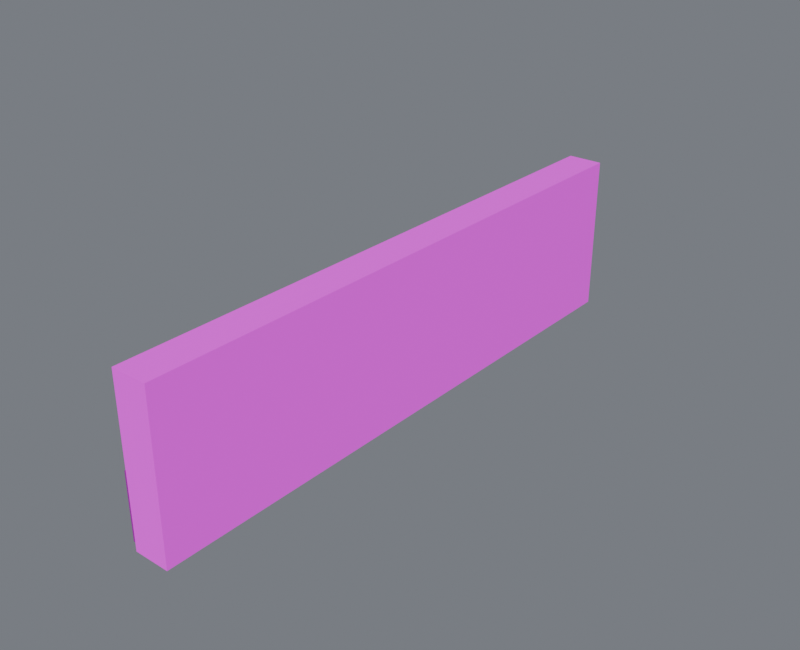 # Source: wall_5m_b.blend  (saved by Blender 4.5.87; exported with 4.5.12 LTS)
import bpy
from mathutils import Matrix  # noqa: F401  (used for matrix-valued properties, if any)

bpy.ops.wm.read_factory_settings(use_empty=True)
scene = bpy.context.scene
scene.name = 'Component_wall_5m_b'

# ---- collections
col_wall_5m_b = bpy.data.collections.new('wall_5m_b_制作源'); scene.collection.children.link(col_wall_5m_b)
col_wall_5m_b_1 = bpy.data.collections.new('wall_5m_b_输出包'); scene.collection.children.link(col_wall_5m_b_1)
col_01______wall_5m_b = bpy.data.collections.new('01_制作组件_wall_5m_b'); scene.collection.children.link(col_01______wall_5m_b)

# ---- images (referenced by path relative to the original .blend; pixels are not part of the script)
import os
ASSET_DIR = os.environ.get("B2B_ASSET_DIR", "")  # directory of the original .blend (textures are referenced by path, not embedded)
HERE = os.path.dirname(os.path.abspath(__file__))  # packed textures are extracted next to this script under _unpacked/

def load_image(name, relpath, width, height, colorspace="sRGB"):
    """Load a texture the original file referenced (path relative to the .blend, or extracted next to this script)."""
    p = next((c for c in (os.path.join(HERE, relpath), os.path.join(ASSET_DIR, relpath)) if relpath and os.path.exists(c)), "")
    if p:
        img = bpy.data.images.load(p, check_existing=True)
        img.name = name
    else:  # same state as the original file: an image datablock whose file is absent (Cycles renders it pink)
        img = bpy.data.images.new(name, width, height)
        img.source = "FILE"
        img.filepath = "//" + (relpath or name)
    img.colorspace_settings.name = colorspace
    return img
img_10x10_512_png = load_image('设施低亮多巴胺色盘_10x10_512.png', '设施低亮多巴胺色盘_10x10_512.png', 1024, 1024, 'sRGB')

# ---- materials (node trees are filled in below, after node groups)
mat_02 = bpy.data.materials.new('02_细腻哑光_青绿大面')
mat_01 = bpy.data.materials.new('01_精工金属_紫色骨架')

# ---- material node trees
mat_02.use_nodes = True; mat_02.node_tree.nodes.clear()
_N = mat_02.node_tree.nodes; _L = mat_02.node_tree.links
n0 = _N.new('ShaderNodeUVMap'); n0.name = 'UV 贴图'; n0.location = (0, 0)
n0.uv_map = 'PaletteUV'
n1 = _N.new('ShaderNodeTexImage'); n1.name = '图像纹理'; n1.location = (0, 0)
n1.image = img_10x10_512_png
n1.interpolation = 'Closest'
n2 = _N.new('ShaderNodeBsdfPrincipled'); n2.name = '原理化 BSDF'; n2.location = (0, 0)
n2.inputs[1].default_value = 0.02
n2.inputs[2].default_value = 0.7
n3 = _N.new('ShaderNodeOutputMaterial'); n3.name = '材质输出'; n3.location = (0, 0)
_L.new(n0.outputs[0], n1.inputs[0])
_L.new(n1.outputs[0], n2.inputs[0])
_L.new(n2.outputs[0], n3.inputs[0])
n3.is_active_output = True
mat_01.use_nodes = True; mat_01.node_tree.nodes.clear()
_N = mat_01.node_tree.nodes; _L = mat_01.node_tree.links
n0 = _N.new('ShaderNodeUVMap'); n0.name = 'UV 贴图'; n0.location = (0, 0)
n0.uv_map = 'PaletteUV'
n1 = _N.new('ShaderNodeTexImage'); n1.name = '图像纹理'; n1.location = (0, 0)
n1.image = img_10x10_512_png
n1.interpolation = 'Closest'
n2 = _N.new('ShaderNodeBsdfPrincipled'); n2.name = '原理化 BSDF'; n2.location = (0, 0)
n2.inputs[1].default_value = 0.86
n2.inputs[2].default_value = 0.27
n3 = _N.new('ShaderNodeOutputMaterial'); n3.name = '材质输出'; n3.location = (0, 0)
_L.new(n0.outputs[0], n1.inputs[0])
_L.new(n1.outputs[0], n2.inputs[0])
_L.new(n2.outputs[0], n3.inputs[0])
n3.is_active_output = True

# ---- world
world_component_studio = bpy.data.worlds.new('Component_Studio'); scene.world = world_component_studio
world_component_studio.use_nodes = True; world_component_studio.node_tree.nodes.clear()
_N = world_component_studio.node_tree.nodes; _L = world_component_studio.node_tree.links
n0 = _N.new('ShaderNodeBackground'); n0.name = 'Background'; n0.location = (-200, 100)
n0.inputs[0].default_value = (0.3, 0.32, 0.36, 1.0)
n0.inputs[1].default_value = 0.45
n1 = _N.new('ShaderNodeOutputWorld'); n1.name = 'World Output'; n1.location = (200, 100)
_L.new(n0.outputs[0], n1.inputs[0])
n1.is_active_output = True

# ---- meshes
me_25__35_______00_mesh = bpy.data.meshes.new('侧墙_-25米_35米_制作_部件00_Mesh')
me_25__35_______00_mesh.from_pydata([(-0.105, -2.5, 0.0), (-0.105, -2.5, 1.35), (-0.105, 2.5, 0.0), (-0.105, 2.5, 1.35), (0.195, -2.5, 0.0), (0.195, -2.5, 1.35), (0.195, 2.5, 0.0), (0.195, 2.5, 1.35)], [], [(0, 1, 3, 2), (2, 3, 7, 6), (6, 7, 5, 4), (4, 5, 1, 0), (2, 6, 4, 0), (7, 3, 1, 5)])
_uv = me_25__35_______00_mesh.uv_layers.new(name='PaletteUV')
_uv.uv.foreach_set('vector', [0.926, 0.626, 0.974, 0.626, 0.974, 0.674, 0.926, 0.674, 0.926, 0.626, 0.974, 0.626, 0.974, 0.674, 0.926, 0.674, 0.926, 0.626, 0.974, 0.626, 0.974, 0.674, 0.926, 0.674, 0.926, 0.626, 0.974, 0.626, 0.974, 0.674, 0.926, 0.674, 0.926, 0.626, 0.974, 0.626, 0.974, 0.674, 0.926, 0.674, 0.926, 0.626, 0.974, 0.626, 0.974, 0.674, 0.926, 0.674])
me_25__35_______00_mesh.materials.append(mat_02)
me_25__35_______00_mesh.update()
me_25__35_______01_mesh = bpy.data.meshes.new('侧墙_-25米_35米_制作_部件01_Mesh')
me_25__35_______01_mesh.from_pydata([(-0.195, -2.45, 0.005), (-0.195, -2.45, 0.555), (-0.195, 2.45, 0.005), (-0.195, 2.45, 0.555), (-0.095, -2.45, 0.005), (-0.095, -2.45, 0.555), (-0.095, 2.45, 0.005), (-0.095, 2.45, 0.555)], [], [(0, 1, 3, 2), (2, 3, 7, 6), (6, 7, 5, 4), (4, 5, 1, 0), (2, 6, 4, 0), (7, 3, 1, 5)])
_uv = me_25__35_______01_mesh.uv_layers.new(name='PaletteUV')
_uv.uv.foreach_set('vector', [0.926, 0.526, 0.974, 0.526, 0.974, 0.574, 0.926, 0.574, 0.926, 0.526, 0.974, 0.526, 0.974, 0.574, 0.926, 0.574, 0.926, 0.526, 0.974, 0.526, 0.974, 0.574, 0.926, 0.574, 0.926, 0.526, 0.974, 0.526, 0.974, 0.574, 0.926, 0.574, 0.926, 0.526, 0.974, 0.526, 0.974, 0.574, 0.926, 0.574, 0.926, 0.526, 0.974, 0.526, 0.974, 0.574, 0.926, 0.574])
me_25__35_______01_mesh.materials.append(mat_01)
me_25__35_______01_mesh.update()
me_25__35_______00_mesh_1 = bpy.data.meshes.new('侧墙_-25米_35米_输出_部件00_Mesh')
me_25__35_______00_mesh_1.from_pydata([(-0.105, -2.5, 0.0), (-0.105, -2.5, 1.35), (-0.105, 2.5, 0.0), (-0.105, 2.5, 1.35), (0.195, -2.5, 0.0), (0.195, -2.5, 1.35), (0.195, 2.5, 0.0), (0.195, 2.5, 1.35)], [], [(0, 1, 3, 2), (2, 3, 7, 6), (6, 7, 5, 4), (4, 5, 1, 0), (2, 6, 4, 0), (7, 3, 1, 5)])
_uv = me_25__35_______00_mesh_1.uv_layers.new(name='PaletteUV')
_uv.uv.foreach_set('vector', [0.926, 0.626, 0.974, 0.626, 0.974, 0.674, 0.926, 0.674, 0.926, 0.626, 0.974, 0.626, 0.974, 0.674, 0.926, 0.674, 0.926, 0.626, 0.974, 0.626, 0.974, 0.674, 0.926, 0.674, 0.926, 0.626, 0.974, 0.626, 0.974, 0.674, 0.926, 0.674, 0.926, 0.626, 0.974, 0.626, 0.974, 0.674, 0.926, 0.674, 0.926, 0.626, 0.974, 0.626, 0.974, 0.674, 0.926, 0.674])
me_25__35_______00_mesh_1.materials.append(mat_02)
me_25__35_______00_mesh_1.update()
me_25__35_______01_mesh_1 = bpy.data.meshes.new('侧墙_-25米_35米_输出_部件01_Mesh')
me_25__35_______01_mesh_1.from_pydata([(-0.195, -2.45, 0.005), (-0.195, -2.45, 0.555), (-0.195, 2.45, 0.005), (-0.195, 2.45, 0.555), (-0.095, -2.45, 0.005), (-0.095, -2.45, 0.555), (-0.095, 2.45, 0.005), (-0.095, 2.45, 0.555)], [], [(0, 1, 3, 2), (2, 3, 7, 6), (6, 7, 5, 4), (4, 5, 1, 0), (2, 6, 4, 0), (7, 3, 1, 5)])
_uv = me_25__35_______01_mesh_1.uv_layers.new(name='PaletteUV')
_uv.uv.foreach_set('vector', [0.926, 0.526, 0.974, 0.526, 0.974, 0.574, 0.926, 0.574, 0.926, 0.526, 0.974, 0.526, 0.974, 0.574, 0.926, 0.574, 0.926, 0.526, 0.974, 0.526, 0.974, 0.574, 0.926, 0.574, 0.926, 0.526, 0.974, 0.526, 0.974, 0.574, 0.926, 0.574, 0.926, 0.526, 0.974, 0.526, 0.974, 0.574, 0.926, 0.574, 0.926, 0.526, 0.974, 0.526, 0.974, 0.574, 0.926, 0.574])
me_25__35_______01_mesh_1.materials.append(mat_01)
me_25__35_______01_mesh_1.update()

# ---- objects
ob_root_wall_5m_b = bpy.data.objects.new('ROOT_wall_5m_b_制作源', None)
ob_wall_5m_b______00 = bpy.data.objects.new('wall_5m_b_制作_部件00', me_25__35_______00_mesh)
ob_wall_5m_b______01 = bpy.data.objects.new('wall_5m_b_制作_部件01', me_25__35_______01_mesh)
ob_root_wall_5m_b_1 = bpy.data.objects.new('ROOT_wall_5m_b_组件', None)
ob_wall_5m_b______00_1 = bpy.data.objects.new('wall_5m_b_输出_部件00', me_25__35_______00_mesh_1)
ob_wall_5m_b______01_1 = bpy.data.objects.new('wall_5m_b_输出_部件01', me_25__35_______01_mesh_1)

# ---- transforms, parenting, visibility, modifiers, constraints
ob_root_wall_5m_b.location = (0.0, 0.0, 0.0)
ob_wall_5m_b______00.parent = ob_root_wall_5m_b
ob_wall_5m_b______00.location = (0.0, 0.0, 0.0)
ob_wall_5m_b______01.parent = ob_root_wall_5m_b
ob_wall_5m_b______01.location = (0.0, 0.0, 0.0)
ob_root_wall_5m_b_1.location = (0.0, 0.0, 0.0)
ob_wall_5m_b______00_1.parent = ob_root_wall_5m_b_1
ob_wall_5m_b______00_1.location = (0.0, 0.0, 0.0)
ob_wall_5m_b______01_1.parent = ob_root_wall_5m_b_1
ob_wall_5m_b______01_1.location = (0.0, 0.0, 0.0)

# ---- collection membership
col_wall_5m_b.objects.link(ob_root_wall_5m_b)
col_wall_5m_b.objects.link(ob_wall_5m_b______00)
col_wall_5m_b.objects.link(ob_wall_5m_b______01)
col_wall_5m_b_1.objects.link(ob_root_wall_5m_b_1)
col_wall_5m_b_1.objects.link(ob_wall_5m_b______00_1)
col_wall_5m_b_1.objects.link(ob_wall_5m_b______01_1)
def _layer_coll(name, lc=None):
    lc = lc or bpy.context.view_layer.layer_collection
    for c in lc.children:
        if c.name == name: return c
        r = _layer_coll(name, c)
        if r: return r
_layer_coll('wall_5m_b_制作源').exclude = True

# ---- scene / render settings (as saved in the file)
scene.frame_start = 1; scene.frame_end = 250; scene.frame_set(1)
scene.render.engine = 'CYCLES'
scene.render.image_settings.exr_codec = 'NONE'
scene.render.resolution_x = 800
scene.render.resolution_y = 650
scene.render.simplify_subdivision_render = 0
scene.render.simplify_child_particles_render = 0.0
scene.cycles.use_denoising = False
scene.cycles.samples = 8
scene.eevee.use_volume_custom_range = False
scene.eevee.use_fast_gi = False
scene.eevee.use_shadows = False
scene.view_settings.exposure = 0.5
scene.view_settings.white_balance_temperature = 0.0
scene.view_settings.white_balance_tint = 0.0
scene.view_settings.white_balance_whitepoint = (2.97, 0.5193, -0.0414)
bpy.context.view_layer.update()

# ---- added for rendering (the .blend has no active camera and no usable light): camera, sun
cam_auto = bpy.data.cameras.new('AutoCamera')
cam_auto.lens = 50.0
cam_auto.sensor_width = 36.0
cam_auto.clip_end = 1000.0
ob_auto_camera = bpy.data.objects.new('AutoCamera', cam_auto)
scene.collection.objects.link(ob_auto_camera)
ob_auto_camera.location = (4.80535, -5.76642, 4.51928)
ob_auto_camera.rotation_euler = (1.09748, -7.21219e-08, 0.694738)
scene.camera = ob_auto_camera
light_auto_sun = bpy.data.lights.new('AutoSun', 'SUN')
light_auto_sun.energy = 3.0
light_auto_sun.angle = 0.0523599
ob_auto_sun = bpy.data.objects.new('AutoSun', light_auto_sun)
scene.collection.objects.link(ob_auto_sun)
ob_auto_sun.rotation_euler = (0.872665, 0.174533, 0.523599)
bpy.context.view_layer.update()
